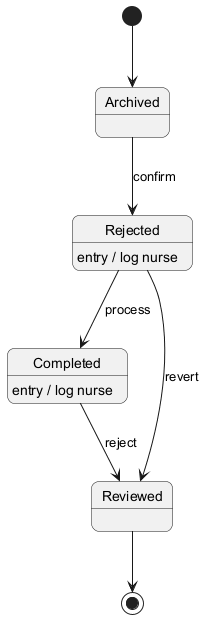

The diagram above was rendered by PlantUML. Its source (embedded in the PNG):
@startuml
skinparam backgroundColor #FFFFFF
skinparam roundCorner 15
[*] --> Archived
Archived --> Rejected : confirm
Rejected --> Completed : process
Rejected : entry / log nurse
Completed --> Reviewed : reject
Completed : entry / log nurse
Rejected --> Reviewed : revert
Reviewed --> [*]
@enduml